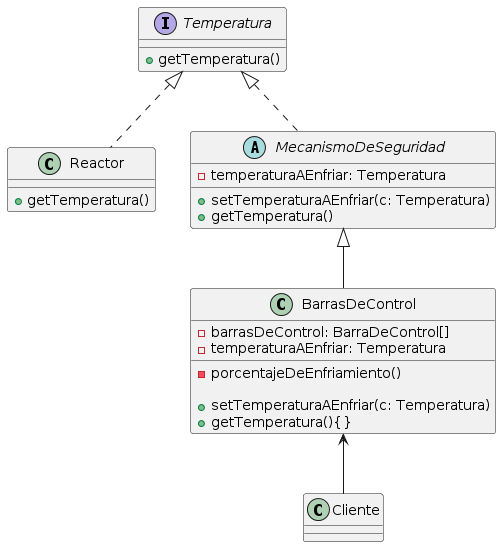

The diagram above was rendered by PlantUML. Its source (embedded in the PNG):
@startuml
interface Temperatura{
    + getTemperatura()
}

class Reactor implements Temperatura{
    + getTemperatura()
}


abstract class MecanismoDeSeguridad implements Temperatura{
    - temperaturaAEnfriar: Temperatura

    + setTemperaturaAEnfriar(c: Temperatura)
    + getTemperatura()
}

class BarrasDeControl extends MecanismoDeSeguridad{
    - barrasDeControl: BarraDeControl[]
    - temperaturaAEnfriar: Temperatura

    - porcentajeDeEnfriamiento()

    + setTemperaturaAEnfriar(c: Temperatura)
    + getTemperatura(){}
}

class Cliente{}

BarrasDeControl <-- Cliente
@enduml